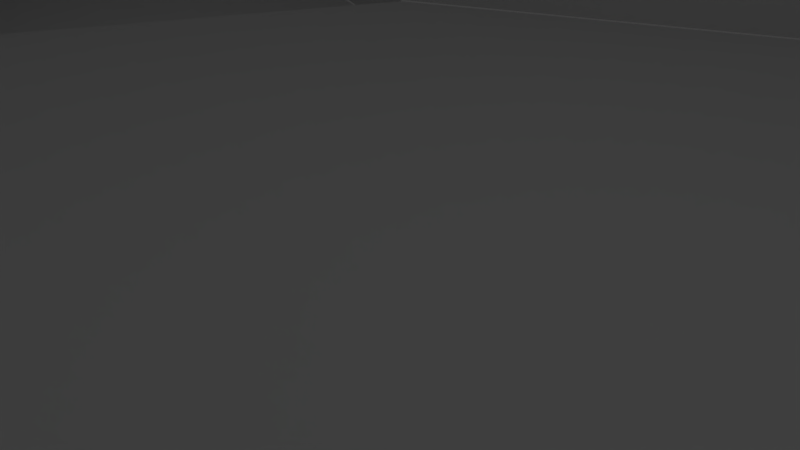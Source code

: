 # Source: room0.blend  (saved by Blender 2.79.0; exported with 4.5.12 LTS)
import bpy
from mathutils import Matrix  # noqa: F401  (used for matrix-valued properties, if any)

bpy.ops.wm.read_factory_settings(use_empty=True)
scene = bpy.context.scene
scene.name = 'Scene'

# ---- collections
col_collection_1 = bpy.data.collections.new('Collection 1'); scene.collection.children.link(col_collection_1)

# ---- world
world_world = bpy.data.worlds.new('World'); scene.world = world_world
world_world.color = (0.05088, 0.05088, 0.05088)
world_world.use_sun_shadow = False
world_world.sun_shadow_jitter_overblur = 0.0
world_world.cycles.sampling_method = 'MANUAL'

# ---- cameras
cam_camera = bpy.data.cameras.new('Camera')
cam_camera.clip_end = 100.0
cam_camera.lens = 35.0
cam_camera.sensor_width = 32.0
cam_camera.sensor_height = 18.0
cam_camera.ortho_scale = 7.314
cam_camera.dof.focus_distance = 0.0
cam_camera.dof.aperture_fstop = 128.0

# ---- lights
light_lamp = bpy.data.lights.new('Lamp', 'POINT')
light_lamp.transmission_factor = 0.0
light_lamp.cutoff_distance = 30.0
light_lamp.energy = 100.0
light_lamp.shadow_buffer_clip_start = 1.001
light_lamp.shadow_soft_size = 0.1
light_lamp.shadow_maximum_resolution = 0.006
light_lamp.use_absolute_resolution = True

# ---- meshes
me_cylinder_003 = bpy.data.meshes.new('Cylinder.003')
me_cylinder_003.from_pydata([(3.168e-07, 15.0, 0.03478), (3.168e-07, 15.0, 9.035), (10.61, 10.61, 0.03478), (10.61, 10.61, 9.035), (15.0, -4.924e-08, 0.03478), (15.0, 6.997e-08, 9.035), (10.61, -10.61, 0.03478), (10.61, -10.61, 9.035), (-9.945e-07, -15.0, 0.03478), (-9.945e-07, -15.0, 9.035), (-10.61, -10.61, 0.03478), (-10.61, -10.61, 9.035), (-15.0, 5.468e-07, 0.03478), (-15.0, 1.024e-06, 9.035), (-10.61, 10.61, 0.03478), (-10.61, 10.61, 9.035), (4.305, 25.39, 1.035), (4.305, 25.39, 9.035), (14.91, 21.0, 1.035), (14.91, 21.0, 9.035), (-25.39, 4.305, -0.9652), (-25.39, 4.305, 9.035), (-21.0, 14.91, -0.9652), (-21.0, 14.91, 9.035), (-4.305, -25.39, 1.035), (-4.305, -25.39, 9.035), (-14.91, -21.0, 1.035), (-14.91, -21.0, 9.035), (25.39, -4.305, -0.9652), (25.39, -4.305, 9.035), (21.0, -14.91, -0.9652), (21.0, -14.91, 9.035), (6.073, 24.66, 1.035), (7.841, 23.93, 1.035), (9.608, 23.2, 1.035), (11.38, 22.46, 1.035), (13.14, 21.73, 1.035), (11.32, 12.34, 1.035), (12.04, 14.07, 1.035), (12.76, 15.8, 1.035), (13.48, 17.54, 1.035), (14.19, 19.27, 1.035), (3.588, 23.66, 1.035), (2.87, 21.93, 1.035), (2.153, 20.2, 1.035), (1.435, 18.46, 1.035), (0.7175, 16.73, 1.035), (-24.66, 6.073, -0.9652), (-23.93, 7.841, -0.9652), (-23.2, 9.608, -0.9652), (-22.46, 11.38, -0.9652), (-21.73, 13.14, -0.9652), (-23.66, 3.588, -0.9652), (-21.93, 2.87, -0.9652), (-20.2, 2.153, -0.9652), (-18.46, 1.435, -0.9652), (-16.73, 0.7175, -0.9652), (-12.34, 11.32, -0.9652), (-14.07, 12.04, -0.9652), (-15.8, 12.76, -0.9652), (-17.54, 13.48, -0.9652), (-19.27, 14.19, -0.9652), (-6.073, -24.66, 1.035), (-7.841, -23.93, 1.035), (-9.608, -23.2, 1.035), (-11.38, -22.46, 1.035), (-13.14, -21.73, 1.035), (-3.588, -23.66, 1.035), (-2.87, -21.93, 1.035), (-2.153, -20.2, 1.035), (-1.435, -18.46, 1.035), (-0.7175, -16.73, 1.035), (-11.32, -12.34, 1.035), (-12.04, -14.07, 1.035), (-12.76, -15.8, 1.035), (-13.48, -17.54, 1.035), (-14.19, -19.27, 1.035), (24.66, -6.073, -0.9652), (23.93, -7.841, -0.9652), (23.2, -9.608, -0.9652), (22.46, -11.38, -0.9652), (21.73, -13.14, -0.9652), (12.34, -11.32, -0.9652), (14.07, -12.04, -0.9652), (15.8, -12.76, -0.9652), (17.54, -13.48, -0.9652), (19.27, -14.19, -0.9652), (16.73, -0.7175, -0.9652), (18.46, -1.435, -0.9652), (20.2, -2.153, -0.9652), (21.93, -2.87, -0.9652), (23.66, -3.588, -0.9652)], [], [(3, 19, 18, 41, 40, 39, 38, 37, 2), (2, 4, 5, 3), (7, 31, 30, 86, 85, 84, 83, 82, 6), (6, 8, 9, 7), (10, 12, 13, 11), (14, 0, 1, 15), (16, 32, 33, 34, 35, 36, 18, 19, 17), (0, 46, 45, 44, 43, 42, 16, 17, 1), (20, 47, 48, 49, 50, 51, 22, 23, 21), (12, 56, 55, 54, 53, 52, 20, 21, 13), (15, 23, 22, 61, 60, 59, 58, 57, 14), (24, 62, 63, 64, 65, 66, 26, 27, 25), (8, 71, 70, 69, 68, 67, 24, 25, 9), (11, 27, 26, 76, 75, 74, 73, 72, 10), (28, 77, 78, 79, 80, 81, 30, 31, 29), (4, 87, 88, 89, 90, 91, 28, 29, 5)])
_uv = me_cylinder_003.uv_layers.new(name='UVMap')
_uv.uv.foreach_set('vector', [0.9956, -0.6254, 0.6495, -0.9538, 0.4992, -0.6931, 0.516, -0.6646, 0.5385, -0.6298, 0.5743, -0.5771, 0.6258, -0.5038, 0.6768, -0.4213, 0.6989, -0.3029, 0.6989, -0.3029, 1.192, 0.1502, 1.429, -0.2954, 0.9956, -0.6254, 1.501, 1.103, 1.958, 0.7497, 1.626, 0.5894, 1.578, 0.6102, 1.516, 0.6242, 1.452, 0.6386, 1.386, 0.6531, 1.317, 0.6668, 1.229, 0.7299, 1.229, 0.7299, 0.8, 1.216, 1.147, 1.509, 1.501, 1.103, 0.2362, 1.241, -0.2505, 0.7889, -0.4901, 1.21, -0.08076, 1.534, -0.2833, 0.2155, 0.1341, -0.2597, -0.2064, -0.5271, -0.5498, -0.1296, 0.259, -0.6417, 0.283, -0.6453, 0.3142, -0.6514, 0.3604, -0.6614, 0.4161, -0.6743, 0.4608, -0.6837, 0.4992, -0.6931, 0.6495, -0.9538, 0.1034, -0.9024, 0.1341, -0.2597, 0.1379, -0.3747, 0.1778, -0.4609, 0.2133, -0.5355, 0.2361, -0.5854, 0.2497, -0.6173, 0.259, -0.6417, 0.1034, -0.9024, -0.2064, -0.5271, -0.676, 0.6651, -0.6639, 0.6104, -0.6559, 0.5504, -0.6499, 0.4902, -0.6439, 0.428, -0.6407, 0.3863, -0.6396, 0.3537, -0.9997, 0.2233, -0.9997, 0.8383, -0.2505, 0.7889, -0.3518, 0.7259, -0.4197, 0.7169, -0.4882, 0.7059, -0.5544, 0.6947, -0.619, 0.6834, -0.676, 0.6651, -0.9997, 0.8383, -0.4901, 1.21, -0.5498, -0.1296, -0.9997, 0.2233, -0.6396, 0.3537, -0.6012, 0.3357, -0.5489, 0.3222, -0.4914, 0.3077, -0.4296, 0.2925, -0.3654, 0.2778, -0.2833, 0.2155, 0.6505, 1.631, 0.605, 1.63, 0.555, 1.628, 0.5122, 1.628, 0.4694, 1.629, 0.4165, 1.64, 0.3667, 1.651, 0.1971, 1.897, 0.8041, 1.908, 0.8, 1.216, 0.79, 1.336, 0.744, 1.425, 0.7055, 1.505, 0.679, 1.563, 0.6622, 1.601, 0.6505, 1.631, 0.8041, 1.908, 1.147, 1.509, -0.08076, 1.534, 0.1971, 1.897, 0.3667, 1.651, 0.3507, 1.599, 0.3327, 1.543, 0.3152, 1.49, 0.2945, 1.435, 0.2528, 1.354, 0.2362, 1.241, 1.622, 0.2528, 1.619, 0.3147, 1.617, 0.3821, 1.615, 0.4322, 1.615, 0.4822, 1.616, 0.5384, 1.626, 0.5894, 1.958, 0.7497, 2.0, 0.1008, 1.192, 0.1502, 1.297, 0.2094, 1.366, 0.2155, 1.436, 0.2236, 1.503, 0.2319, 1.568, 0.2403, 1.622, 0.2528, 2.0, 0.1008, 1.429, -0.2954])
me_cylinder_003.use_remesh_preserve_volume = False
me_cylinder_003.use_remesh_preserve_attributes = False
me_cylinder_003.use_mirror_vertex_groups = False
me_cylinder_003.update()
me_cylinder_002 = bpy.data.meshes.new('Cylinder.002')
me_cylinder_002.from_pydata([(2.646e-08, 15.0, -5.06e-07), (10.61, 10.61, -5.06e-07), (15.0, 2.129e-07, -2.08e-07), (10.61, -10.61, -5.06e-07), (-1.285e-06, -15.0, -5.06e-07), (-10.61, -10.61, -5.06e-07), (-15.0, 8.685e-07, -2.08e-07), (-10.61, 10.61, -5.06e-07), (4.305, 25.39, 1.0), (14.91, 21.0, 1.0), (-25.39, 4.305, -1.0), (-21.0, 14.91, -1.0), (-4.305, -25.39, 1.0), (-14.91, -21.0, 1.0), (25.39, -4.305, -1.0), (21.0, -14.91, -1.0), (1.768, 14.27, -5.06e-07), (3.536, 13.54, -5.06e-07), (5.303, 12.8, -5.06e-07), (7.071, 12.07, -5.06e-07), (8.839, 11.34, -5.06e-07), (14.27, -1.768, -1.484e-07), (13.54, -3.536, -2.676e-07), (12.8, -5.303, -2.919e-08), (12.07, -7.071, -2.919e-08), (11.34, -8.839, -5.06e-07), (-1.768, -14.27, -5.06e-07), (-3.536, -13.54, -5.06e-07), (-5.303, -12.8, -5.06e-07), (-7.071, -12.07, -5.06e-07), (-8.839, -11.34, -5.06e-07), (-14.27, 1.768, -2.676e-07), (-13.54, 3.536, -2.676e-07), (-12.8, 5.303, -2.919e-08), (-12.07, 7.071, -2.919e-08), (-11.34, 8.839, -5.06e-07), (6.073, 24.66, 1.0), (7.841, 23.93, 1.0), (9.608, 23.2, 1.0), (11.38, 22.46, 1.0), (13.14, 21.73, 1.0), (11.32, 12.34, 1.0), (12.04, 14.07, 1.0), (12.76, 15.8, 1.0), (13.48, 17.54, 1.0), (14.19, 19.27, 1.0), (3.588, 23.66, 1.0), (2.87, 21.93, 1.0), (2.153, 20.2, 1.0), (1.435, 18.46, 1.0), (0.7175, 16.73, 1.0), (-24.66, 6.073, -1.0), (-23.93, 7.841, -1.0), (-23.2, 9.608, -1.0), (-22.46, 11.38, -1.0), (-21.73, 13.14, -1.0), (-23.66, 3.588, -1.0), (-21.93, 2.87, -1.0), (-20.2, 2.153, -1.0), (-18.46, 1.435, -1.0), (-16.73, 0.7175, -1.0), (-12.34, 11.32, -1.0), (-14.07, 12.04, -1.0), (-15.8, 12.76, -1.0), (-17.54, 13.48, -1.0), (-19.27, 14.19, -1.0), (-6.073, -24.66, 1.0), (-7.841, -23.93, 1.0), (-9.608, -23.2, 1.0), (-11.38, -22.46, 1.0), (-13.14, -21.73, 1.0), (-3.588, -23.66, 1.0), (-2.87, -21.93, 1.0), (-2.153, -20.2, 1.0), (-1.435, -18.46, 1.0), (-0.7175, -16.73, 1.0), (-11.32, -12.34, 1.0), (-12.04, -14.07, 1.0), (-12.76, -15.8, 1.0), (-13.48, -17.54, 1.0), (-14.19, -19.27, 1.0), (24.66, -6.073, -1.0), (23.93, -7.841, -1.0), (23.2, -9.608, -1.0), (22.46, -11.38, -1.0), (21.73, -13.14, -1.0), (12.34, -11.32, -1.0), (14.07, -12.04, -1.0), (15.8, -12.76, -1.0), (17.54, -13.48, -1.0), (19.27, -14.19, -1.0), (16.73, -0.7175, -1.0), (18.46, -1.435, -1.0), (20.2, -2.153, -1.0), (21.93, -2.87, -1.0), (23.66, -3.588, -1.0), (13.07, -9.556, -1.0), (14.8, -10.27, -1.0), (16.54, -10.99, -1.0), (18.27, -11.71, -1.0), (20.0, -12.43, -1.0), (13.8, -7.789, -1.0), (15.54, -8.506, -1.0), (17.27, -9.224, -1.0), (19.0, -9.941, -1.0), (20.73, -10.66, -1.0), (14.54, -6.021, -1.0), (16.27, -6.738, -1.0), (18.0, -7.456, -1.0), (19.73, -8.173, -1.0), (21.46, -8.891, -1.0), (15.27, -4.253, -1.0), (17.0, -4.971, -1.0), (18.73, -5.688, -1.0), (20.46, -6.406, -1.0), (22.2, -7.123, -1.0), (16.0, -2.485, -1.0), (17.73, -3.203, -1.0), (19.46, -3.92, -1.0), (21.2, -4.638, -1.0), (22.93, -5.355, -1.0), (-9.556, -13.07, 1.0), (-10.27, -14.8, 1.0), (-10.99, -16.54, 1.0), (-11.71, -18.27, 1.0), (-12.43, -20.0, 1.0), (-7.789, -13.8, 1.0), (-8.506, -15.54, 1.0), (-9.224, -17.27, 1.0), (-9.941, -19.0, 1.0), (-10.66, -20.73, 1.0), (-6.021, -14.54, 1.0), (-6.738, -16.27, 1.0), (-7.456, -18.0, 1.0), (-8.173, -19.73, 1.0), (-8.891, -21.46, 1.0), (-4.253, -15.27, 1.0), (-4.971, -17.0, 1.0), (-5.688, -18.73, 1.0), (-6.406, -20.46, 1.0), (-7.123, -22.2, 1.0), (-2.485, -16.0, 1.0), (-3.203, -17.73, 1.0), (-3.92, -19.46, 1.0), (-4.638, -21.2, 1.0), (-5.355, -22.93, 1.0), (-13.07, 9.556, -1.0), (-14.8, 10.27, -1.0), (-16.54, 10.99, -1.0), (-18.27, 11.71, -1.0), (-20.0, 12.43, -1.0), (-13.8, 7.789, -1.0), (-15.54, 8.506, -1.0), (-17.27, 9.224, -1.0), (-19.0, 9.941, -1.0), (-20.73, 10.66, -1.0), (-14.54, 6.021, -1.0), (-16.27, 6.738, -1.0), (-18.0, 7.456, -1.0), (-19.73, 8.173, -1.0), (-21.46, 8.891, -1.0), (-15.27, 4.253, -1.0), (-17.0, 4.971, -1.0), (-18.73, 5.688, -1.0), (-20.46, 6.406, -1.0), (-22.2, 7.123, -1.0), (-16.0, 2.485, -1.0), (-17.73, 3.203, -1.0), (-19.46, 3.92, -1.0), (-21.2, 4.638, -1.0), (-22.93, 5.355, -1.0), (9.556, 13.07, 1.0), (10.27, 14.8, 1.0), (10.99, 16.54, 1.0), (11.71, 18.27, 1.0), (12.43, 20.0, 1.0), (7.789, 13.8, 1.0), (8.506, 15.54, 1.0), (9.224, 17.27, 1.0), (9.941, 19.0, 1.0), (10.66, 20.73, 1.0), (6.021, 14.54, 1.0), (6.738, 16.27, 1.0), (7.456, 18.0, 1.0), (8.173, 19.73, 1.0), (8.891, 21.46, 1.0), (4.253, 15.27, 1.0), (4.971, 17.0, 1.0), (5.688, 18.73, 1.0), (6.406, 20.46, 1.0), (7.123, 22.2, 1.0), (2.485, 16.0, 1.0), (3.203, 17.73, 1.0), (3.92, 19.46, 1.0), (4.638, 21.2, 1.0), (5.355, 22.93, 1.0)], [], [(0, 7, 35, 34, 33, 32, 31, 6, 5, 30, 29, 28, 27, 26, 4, 3, 25, 24, 23, 22, 21, 2, 1, 20, 19, 18, 17, 16), (195, 36, 8, 46), (170, 51, 10, 56), (145, 66, 12, 71), (120, 81, 14, 95), (90, 15, 85, 100), (100, 85, 84, 105), (105, 84, 83, 110), (110, 83, 82, 115), (115, 82, 81, 120), (3, 86, 96, 25), (86, 87, 97, 96), (87, 88, 98, 97), (88, 89, 99, 98), (89, 90, 100, 99), (25, 96, 101, 24), (96, 97, 102, 101), (97, 98, 103, 102), (98, 99, 104, 103), (99, 100, 105, 104), (24, 101, 106, 23), (101, 102, 107, 106), (102, 103, 108, 107), (103, 104, 109, 108), (104, 105, 110, 109), (23, 106, 111, 22), (106, 107, 112, 111), (107, 108, 113, 112), (108, 109, 114, 113), (109, 110, 115, 114), (22, 111, 116, 21), (111, 112, 117, 116), (112, 113, 118, 117), (113, 114, 119, 118), (114, 115, 120, 119), (21, 116, 91, 2), (116, 117, 92, 91), (117, 118, 93, 92), (118, 119, 94, 93), (119, 120, 95, 94), (80, 13, 70, 125), (125, 70, 69, 130), (130, 69, 68, 135), (135, 68, 67, 140), (140, 67, 66, 145), (5, 76, 121, 30), (76, 77, 122, 121), (77, 78, 123, 122), (78, 79, 124, 123), (79, 80, 125, 124), (30, 121, 126, 29), (121, 122, 127, 126), (122, 123, 128, 127), (123, 124, 129, 128), (124, 125, 130, 129), (29, 126, 131, 28), (126, 127, 132, 131), (127, 128, 133, 132), (128, 129, 134, 133), (129, 130, 135, 134), (28, 131, 136, 27), (131, 132, 137, 136), (132, 133, 138, 137), (133, 134, 139, 138), (134, 135, 140, 139), (27, 136, 141, 26), (136, 137, 142, 141), (137, 138, 143, 142), (138, 139, 144, 143), (139, 140, 145, 144), (26, 141, 75, 4), (141, 142, 74, 75), (142, 143, 73, 74), (143, 144, 72, 73), (144, 145, 71, 72), (65, 11, 55, 150), (150, 55, 54, 155), (155, 54, 53, 160), (160, 53, 52, 165), (165, 52, 51, 170), (7, 61, 146, 35), (61, 62, 147, 146), (62, 63, 148, 147), (63, 64, 149, 148), (64, 65, 150, 149), (35, 146, 151, 34), (146, 147, 152, 151), (147, 148, 153, 152), (148, 149, 154, 153), (149, 150, 155, 154), (34, 151, 156, 33), (151, 152, 157, 156), (152, 153, 158, 157), (153, 154, 159, 158), (154, 155, 160, 159), (33, 156, 161, 32), (156, 157, 162, 161), (157, 158, 163, 162), (158, 159, 164, 163), (159, 160, 165, 164), (32, 161, 166, 31), (161, 162, 167, 166), (162, 163, 168, 167), (163, 164, 169, 168), (164, 165, 170, 169), (31, 166, 60, 6), (166, 167, 59, 60), (167, 168, 58, 59), (168, 169, 57, 58), (169, 170, 56, 57), (45, 9, 40, 175), (175, 40, 39, 180), (180, 39, 38, 185), (185, 38, 37, 190), (190, 37, 36, 195), (1, 41, 171, 20), (41, 42, 172, 171), (42, 43, 173, 172), (43, 44, 174, 173), (44, 45, 175, 174), (20, 171, 176, 19), (171, 172, 177, 176), (172, 173, 178, 177), (173, 174, 179, 178), (174, 175, 180, 179), (19, 176, 181, 18), (176, 177, 182, 181), (177, 178, 183, 182), (178, 179, 184, 183), (179, 180, 185, 184), (18, 181, 186, 17), (181, 182, 187, 186), (182, 183, 188, 187), (183, 184, 189, 188), (184, 185, 190, 189), (17, 186, 191, 16), (186, 187, 192, 191), (187, 188, 193, 192), (188, 189, 194, 193), (189, 190, 195, 194), (16, 191, 50, 0), (191, 192, 49, 50), (192, 193, 48, 49), (193, 194, 47, 48), (194, 195, 46, 47)])
_uv = me_cylinder_002.uv_layers.new(name='UVMap')
_uv.uv.foreach_set('vector', [0.1341, -0.2597, -0.2833, 0.2155, -0.2582, 0.3156, -0.2432, 0.4039, -0.2329, 0.4923, -0.2326, 0.5837, -0.2399, 0.6775, -0.2505, 0.7889, 0.2362, 1.241, 0.3269, 1.233, 0.4175, 1.224, 0.507, 1.217, 0.5983, 1.215, 0.6942, 1.215, 0.8, 1.216, 1.229, 0.7299, 1.209, 0.6254, 1.195, 0.5356, 1.185, 0.4466, 1.183, 0.3561, 1.187, 0.2623, 1.192, 0.1502, 0.6989, -0.3029, 0.5973, -0.2881, 0.5022, -0.2759, 0.4112, -0.2683, 0.3219, -0.2645, 0.2301, -0.2636, 0.2836, -0.6107, 0.283, -0.6453, 0.259, -0.6417, 0.2497, -0.6173, -0.6062, 0.6199, -0.6639, 0.6104, -0.676, 0.6651, -0.619, 0.6834, 0.6137, 1.587, 0.605, 1.63, 0.6505, 1.631, 0.6622, 1.601, 1.56, 0.3072, 1.619, 0.3147, 1.622, 0.2528, 1.568, 0.2403, 1.578, 0.6102, 1.626, 0.5894, 1.616, 0.5384, 1.563, 0.5493, 1.563, 0.5493, 1.616, 0.5384, 1.615, 0.4822, 1.556, 0.4893, 1.556, 0.4893, 1.615, 0.4822, 1.615, 0.4322, 1.554, 0.4312, 1.554, 0.4312, 1.615, 0.4322, 1.617, 0.3821, 1.555, 0.3724, 1.555, 0.3724, 1.617, 0.3821, 1.619, 0.3147, 1.56, 0.3072, 1.229, 0.7299, 1.317, 0.6668, 1.3, 0.5982, 1.209, 0.6254, 1.317, 0.6668, 1.386, 0.6531, 1.371, 0.5836, 1.3, 0.5982, 1.386, 0.6531, 1.452, 0.6386, 1.439, 0.5714, 1.371, 0.5836, 1.452, 0.6386, 1.516, 0.6242, 1.503, 0.5602, 1.439, 0.5714, 1.516, 0.6242, 1.578, 0.6102, 1.563, 0.5493, 1.503, 0.5602, 1.209, 0.6254, 1.3, 0.5982, 1.286, 0.5212, 1.195, 0.5356, 1.3, 0.5982, 1.371, 0.5836, 1.36, 0.5114, 1.286, 0.5212, 1.371, 0.5836, 1.439, 0.5714, 1.43, 0.5033, 1.36, 0.5114, 1.439, 0.5714, 1.503, 0.5602, 1.495, 0.4961, 1.43, 0.5033, 1.503, 0.5602, 1.563, 0.5493, 1.556, 0.4893, 1.495, 0.4961, 1.195, 0.5356, 1.286, 0.5212, 1.278, 0.4411, 1.185, 0.4466, 1.286, 0.5212, 1.36, 0.5114, 1.354, 0.4374, 1.278, 0.4411, 1.36, 0.5114, 1.43, 0.5033, 1.425, 0.4345, 1.354, 0.4374, 1.43, 0.5033, 1.495, 0.4961, 1.491, 0.4323, 1.425, 0.4345, 1.495, 0.4961, 1.556, 0.4893, 1.554, 0.4312, 1.491, 0.4323, 1.185, 0.4466, 1.278, 0.4411, 1.276, 0.3597, 1.183, 0.3561, 1.278, 0.4411, 1.354, 0.4374, 1.353, 0.3625, 1.276, 0.3597, 1.354, 0.4374, 1.425, 0.4345, 1.424, 0.3648, 1.353, 0.3625, 1.425, 0.4345, 1.491, 0.4323, 1.491, 0.3677, 1.424, 0.3648, 1.491, 0.4323, 1.554, 0.4312, 1.555, 0.3724, 1.491, 0.3677, 1.183, 0.3561, 1.276, 0.3597, 1.282, 0.2788, 1.187, 0.2623, 1.276, 0.3597, 1.353, 0.3625, 1.358, 0.288, 1.282, 0.2788, 1.353, 0.3625, 1.424, 0.3648, 1.428, 0.2943, 1.358, 0.288, 1.424, 0.3648, 1.491, 0.3677, 1.496, 0.3004, 1.428, 0.2943, 1.491, 0.3677, 1.555, 0.3724, 1.56, 0.3072, 1.496, 0.3004, 1.187, 0.2623, 1.282, 0.2788, 1.297, 0.2094, 1.192, 0.1502, 1.282, 0.2788, 1.358, 0.288, 1.366, 0.2155, 1.297, 0.2094, 1.358, 0.288, 1.428, 0.2943, 1.436, 0.2236, 1.366, 0.2155, 1.428, 0.2943, 1.496, 0.3004, 1.503, 0.2319, 1.436, 0.2236, 1.496, 0.3004, 1.56, 0.3072, 1.568, 0.2403, 1.503, 0.2319, 0.3507, 1.599, 0.3667, 1.651, 0.4165, 1.64, 0.4049, 1.587, 0.4049, 1.587, 0.4165, 1.64, 0.4694, 1.629, 0.46, 1.579, 0.46, 1.579, 0.4694, 1.629, 0.5122, 1.628, 0.5119, 1.577, 0.5119, 1.577, 0.5122, 1.628, 0.555, 1.628, 0.5622, 1.579, 0.5622, 1.579, 0.555, 1.628, 0.605, 1.63, 0.6137, 1.587, 0.2362, 1.241, 0.2528, 1.354, 0.3434, 1.33, 0.3269, 1.233, 0.2528, 1.354, 0.2945, 1.435, 0.3639, 1.408, 0.3434, 1.33, 0.2945, 1.435, 0.3152, 1.49, 0.3796, 1.473, 0.3639, 1.408, 0.3152, 1.49, 0.3327, 1.543, 0.3926, 1.531, 0.3796, 1.473, 0.3327, 1.543, 0.3507, 1.599, 0.4049, 1.587, 0.3926, 1.531, 0.3269, 1.233, 0.3434, 1.33, 0.4275, 1.317, 0.4175, 1.224, 0.3434, 1.33, 0.3639, 1.408, 0.4374, 1.394, 0.4275, 1.317, 0.3639, 1.408, 0.3796, 1.473, 0.4457, 1.462, 0.4374, 1.394, 0.3796, 1.473, 0.3926, 1.531, 0.4527, 1.523, 0.4457, 1.462, 0.3926, 1.531, 0.4049, 1.587, 0.46, 1.579, 0.4527, 1.523, 0.4175, 1.224, 0.4275, 1.317, 0.5105, 1.311, 0.507, 1.217, 0.4275, 1.317, 0.4374, 1.394, 0.5121, 1.389, 0.5105, 1.311, 0.4374, 1.394, 0.4457, 1.462, 0.5123, 1.459, 0.5121, 1.389, 0.4457, 1.462, 0.4527, 1.523, 0.5118, 1.521, 0.5123, 1.459, 0.4527, 1.523, 0.46, 1.579, 0.5119, 1.577, 0.5118, 1.521, 0.507, 1.217, 0.5105, 1.311, 0.5952, 1.312, 0.5983, 1.215, 0.5105, 1.311, 0.5121, 1.389, 0.5881, 1.392, 0.5952, 1.312, 0.5121, 1.389, 0.5123, 1.459, 0.579, 1.464, 0.5881, 1.392, 0.5123, 1.459, 0.5118, 1.521, 0.57, 1.526, 0.579, 1.464, 0.5118, 1.521, 0.5119, 1.577, 0.5622, 1.579, 0.57, 1.526, 0.5983, 1.215, 0.5952, 1.312, 0.6848, 1.32, 0.6942, 1.215, 0.5952, 1.312, 0.5881, 1.392, 0.6661, 1.403, 0.6848, 1.32, 0.5881, 1.392, 0.579, 1.464, 0.6449, 1.479, 0.6661, 1.403, 0.579, 1.464, 0.57, 1.526, 0.6269, 1.539, 0.6449, 1.479, 0.57, 1.526, 0.5622, 1.579, 0.6137, 1.587, 0.6269, 1.539, 0.6942, 1.215, 0.6848, 1.32, 0.79, 1.336, 0.8, 1.216, 0.6848, 1.32, 0.6661, 1.403, 0.744, 1.425, 0.79, 1.336, 0.6661, 1.403, 0.6449, 1.479, 0.7055, 1.505, 0.744, 1.425, 0.6449, 1.479, 0.6269, 1.539, 0.679, 1.563, 0.7055, 1.505, 0.6269, 1.539, 0.6137, 1.587, 0.6622, 1.601, 0.679, 1.563, -0.6012, 0.3357, -0.6396, 0.3537, -0.6407, 0.3863, -0.5921, 0.3848, -0.5921, 0.3848, -0.6407, 0.3863, -0.6439, 0.428, -0.5903, 0.4357, -0.5903, 0.4357, -0.6439, 0.428, -0.6499, 0.4902, -0.593, 0.4955, -0.593, 0.4955, -0.6499, 0.4902, -0.6559, 0.5504, -0.5979, 0.5572, -0.5979, 0.5572, -0.6559, 0.5504, -0.6639, 0.6104, -0.6062, 0.6199, -0.2833, 0.2155, -0.3654, 0.2778, -0.3465, 0.3434, -0.2582, 0.3156, -0.3654, 0.2778, -0.4296, 0.2925, -0.4148, 0.3578, -0.3465, 0.3434, -0.4296, 0.2925, -0.4914, 0.3077, -0.4788, 0.369, -0.4148, 0.3578, -0.4914, 0.3077, -0.5489, 0.3222, -0.5381, 0.378, -0.4788, 0.369, -0.5489, 0.3222, -0.6012, 0.3357, -0.5921, 0.3848, -0.5381, 0.378, -0.2582, 0.3156, -0.3465, 0.3434, -0.3326, 0.4181, -0.2432, 0.4039, -0.3465, 0.3434, -0.4148, 0.3578, -0.4045, 0.4268, -0.3326, 0.4181, -0.4148, 0.3578, -0.4788, 0.369, -0.4711, 0.4328, -0.4045, 0.4268, -0.4788, 0.369, -0.5381, 0.378, -0.5329, 0.4361, -0.4711, 0.4328, -0.5381, 0.378, -0.5921, 0.3848, -0.5903, 0.4357, -0.5329, 0.4361, -0.2432, 0.4039, -0.3326, 0.4181, -0.3255, 0.4968, -0.2329, 0.4923, -0.3326, 0.4181, -0.4045, 0.4268, -0.3999, 0.4989, -0.3255, 0.4968, -0.4045, 0.4268, -0.4711, 0.4328, -0.4687, 0.4996, -0.3999, 0.4989, -0.4711, 0.4328, -0.5329, 0.4361, -0.5328, 0.4985, -0.4687, 0.4996, -0.5329, 0.4361, -0.5903, 0.4357, -0.593, 0.4955, -0.5328, 0.4985, -0.2329, 0.4923, -0.3255, 0.4968, -0.326, 0.5775, -0.2326, 0.5837, -0.3255, 0.4968, -0.3999, 0.4989, -0.4013, 0.5726, -0.326, 0.5775, -0.3999, 0.4989, -0.4687, 0.4996, -0.4711, 0.5681, -0.4013, 0.5726, -0.4687, 0.4996, -0.5328, 0.4985, -0.5364, 0.5631, -0.4711, 0.5681, -0.5328, 0.4985, -0.593, 0.4955, -0.5979, 0.5572, -0.5364, 0.5631, -0.2326, 0.5837, -0.326, 0.5775, -0.3343, 0.6575, -0.2399, 0.6775, -0.326, 0.5775, -0.4013, 0.5726, -0.4086, 0.6458, -0.3343, 0.6575, -0.4013, 0.5726, -0.4711, 0.5681, -0.4779, 0.6371, -0.4086, 0.6458, -0.4711, 0.5681, -0.5364, 0.5631, -0.5437, 0.6287, -0.4779, 0.6371, -0.5364, 0.5631, -0.5979, 0.5572, -0.6062, 0.6199, -0.5437, 0.6287, -0.2399, 0.6775, -0.3343, 0.6575, -0.3518, 0.7259, -0.2505, 0.7889, -0.3343, 0.6575, -0.4086, 0.6458, -0.4197, 0.7169, -0.3518, 0.7259, -0.4086, 0.6458, -0.4779, 0.6371, -0.4882, 0.7059, -0.4197, 0.7169, -0.4779, 0.6371, -0.5437, 0.6287, -0.5544, 0.6947, -0.4882, 0.7059, -0.5437, 0.6287, -0.6062, 0.6199, -0.619, 0.6834, -0.5544, 0.6947, 0.516, -0.6646, 0.4992, -0.6931, 0.4608, -0.6837, 0.4737, -0.6431, 0.4737, -0.6431, 0.4608, -0.6837, 0.4161, -0.6743, 0.4252, -0.6281, 0.4252, -0.6281, 0.4161, -0.6743, 0.3604, -0.6614, 0.3718, -0.6167, 0.3718, -0.6167, 0.3604, -0.6614, 0.3142, -0.6514, 0.3237, -0.6108, 0.3237, -0.6108, 0.3142, -0.6514, 0.283, -0.6453, 0.2836, -0.6107, 0.6989, -0.3029, 0.6768, -0.4213, 0.5763, -0.3897, 0.5973, -0.2881, 0.6768, -0.4213, 0.6258, -0.5038, 0.5479, -0.4711, 0.5763, -0.3897, 0.6258, -0.5038, 0.5743, -0.5771, 0.5175, -0.5424, 0.5479, -0.4711, 0.5743, -0.5771, 0.5385, -0.6298, 0.492, -0.5985, 0.5175, -0.5424, 0.5385, -0.6298, 0.516, -0.6646, 0.4737, -0.6431, 0.492, -0.5985, 0.5973, -0.2881, 0.5763, -0.3897, 0.4881, -0.3721, 0.5022, -0.2759, 0.5763, -0.3897, 0.5479, -0.4711, 0.4719, -0.4503, 0.4881, -0.3721, 0.5479, -0.4711, 0.5175, -0.5424, 0.4543, -0.5198, 0.4719, -0.4503, 0.5175, -0.5424, 0.492, -0.5985, 0.4382, -0.5783, 0.4543, -0.5198, 0.492, -0.5985, 0.4737, -0.6431, 0.4252, -0.6281, 0.4382, -0.5783, 0.5022, -0.2759, 0.4881, -0.3721, 0.4043, -0.3623, 0.4112, -0.2683, 0.4881, -0.3721, 0.4719, -0.4503, 0.3972, -0.4392, 0.4043, -0.3623, 0.4719, -0.4503, 0.4543, -0.5198, 0.3895, -0.508, 0.3972, -0.4392, 0.4543, -0.5198, 0.4382, -0.5783, 0.3811, -0.5667, 0.3895, -0.508, 0.4382, -0.5783, 0.4252, -0.6281, 0.3718, -0.6167, 0.3811, -0.5667, 0.4112, -0.2683, 0.4043, -0.3623, 0.3216, -0.3594, 0.3219, -0.2645, 0.4043, -0.3623, 0.3972, -0.4392, 0.3238, -0.4368, 0.3216, -0.3594, 0.3972, -0.4392, 0.3895, -0.508, 0.3263, -0.506, 0.3238, -0.4368, 0.3895, -0.508, 0.3811, -0.5667, 0.3269, -0.5636, 0.3263, -0.506, 0.3811, -0.5667, 0.3718, -0.6167, 0.3237, -0.6108, 0.3269, -0.5636, 0.3219, -0.2645, 0.3216, -0.3594, 0.2361, -0.3636, 0.2301, -0.2636, 0.3216, -0.3594, 0.3238, -0.4368, 0.2505, -0.4434, 0.2361, -0.3636, 0.3238, -0.4368, 0.3263, -0.506, 0.2666, -0.5142, 0.2505, -0.4434, 0.3263, -0.506, 0.3269, -0.5636, 0.2781, -0.5697, 0.2666, -0.5142, 0.3269, -0.5636, 0.3237, -0.6108, 0.2836, -0.6107, 0.2781, -0.5697, 0.2301, -0.2636, 0.2361, -0.3636, 0.1379, -0.3747, 0.1341, -0.2597, 0.2361, -0.3636, 0.2505, -0.4434, 0.1778, -0.4609, 0.1379, -0.3747, 0.2505, -0.4434, 0.2666, -0.5142, 0.2133, -0.5355, 0.1778, -0.4609, 0.2666, -0.5142, 0.2781, -0.5697, 0.2361, -0.5854, 0.2133, -0.5355, 0.2781, -0.5697, 0.2836, -0.6107, 0.2497, -0.6173, 0.2361, -0.5854])
me_cylinder_002.use_remesh_preserve_volume = False
me_cylinder_002.use_remesh_preserve_attributes = False
me_cylinder_002.use_mirror_vertex_groups = False
me_cylinder_002.update()

# ---- objects
ob_room0_002 = bpy.data.objects.new('room0.002', me_cylinder_003)
ob_room0_001 = bpy.data.objects.new('room0.001', me_cylinder_002)
ob_lamp = bpy.data.objects.new('Lamp', light_lamp)
ob_camera = bpy.data.objects.new('Camera', cam_camera)

# ---- transforms, parenting, visibility, modifiers, constraints
ob_room0_002.location = (0.0, 0.0, 0.0)
ob_room0_002.lineart.crease_threshold = 0.0
_vg = ob_room0_002.vertex_groups.new(name='Floor')
_vg = ob_room0_002.vertex_groups.new(name='Wall')
ob_room0_001.location = (0.0, 0.0, 0.0)
ob_room0_001.lineart.crease_threshold = 0.0
_vg = ob_room0_001.vertex_groups.new(name='Floor')
_vg = ob_room0_001.vertex_groups.new(name='Wall')
ob_lamp.location = (4.076, 1.005, 13.94)
ob_lamp.rotation_euler = (0.6503, 0.05522, 1.866)
ob_lamp.lock_rotations_4d = False
ob_lamp.empty_display_type = 'ARROWS'
ob_lamp.color = (0.0, 0.0, 0.0, 0.0)
ob_lamp.lineart.crease_threshold = 0.0
ob_camera.location = (7.481, -6.508, 5.344)
ob_camera.rotation_euler = (1.109, 0.0, 0.8149)
ob_camera.lock_rotations_4d = False
ob_camera.empty_display_type = 'ARROWS'
ob_camera.color = (0.0, 0.0, 0.0, 0.0)
ob_camera.display_type = 'WIRE'
ob_camera.lineart.crease_threshold = 0.0

# ---- collection membership
col_collection_1.objects.link(ob_room0_002)
col_collection_1.objects.link(ob_room0_001)
col_collection_1.objects.link(ob_lamp)
col_collection_1.objects.link(ob_camera)

# ---- scene / render settings (as saved in the file)
scene.camera = ob_camera
scene.frame_start = 1; scene.frame_end = 250; scene.frame_set(1)
scene.render.engine = 'BLENDER_EEVEE_NEXT'
scene.render.resolution_percentage = 50
scene.render.dither_intensity = 0.0
scene.cycles.use_denoising = False
scene.cycles.samples = 128
scene.cycles.sampling_pattern = 'TABULATED_SOBOL'
scene.cycles.use_adaptive_sampling = False
scene.cycles.use_light_tree = False
scene.cycles.blur_glossy = 0.0
scene.cycles.sample_clamp_indirect = 0.0
scene.view_settings.view_transform = 'Standard'
bpy.context.view_layer.update()
